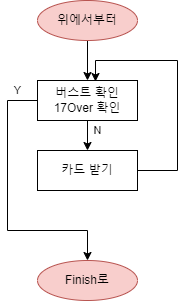

The diagram above was exported from draw.io. Its source (the exported page's mxGraphModel, read from the mxfile embedded in the PNG):
<mxGraphModel dx="1434" dy="746" grid="1" gridSize="10" guides="1" tooltips="1" connect="1" arrows="1" fold="1" page="1" pageScale="1" pageWidth="850" pageHeight="1100" math="0" shadow="0">
  <root>
    <mxCell id="0" />
    <mxCell id="1" parent="0" />
    <mxCell id="CBmkhV6_umnjb5PWB3v--26" value="" style="edgeStyle=orthogonalEdgeStyle;rounded=0;orthogonalLoop=1;jettySize=auto;html=1;entryX=0.5;entryY=0;entryDx=0;entryDy=0;" parent="1" source="fBTSU7Vrl2NQmRgdZAIL-24" target="CBmkhV6_umnjb5PWB3v--22" edge="1">
      <mxGeometry relative="1" as="geometry" />
    </mxCell>
    <mxCell id="fBTSU7Vrl2NQmRgdZAIL-24" value="위에서부터" style="ellipse;whiteSpace=wrap;html=1;align=center;fillColor=#f8cecc;strokeColor=#b85450;" parent="1" vertex="1">
      <mxGeometry x="200" y="280" width="100" height="40" as="geometry" />
    </mxCell>
    <mxCell id="CBmkhV6_umnjb5PWB3v--17" value="Finish로" style="ellipse;whiteSpace=wrap;html=1;align=center;fillColor=#f8cecc;strokeColor=#b85450;" parent="1" vertex="1">
      <mxGeometry x="200" y="540" width="100" height="40" as="geometry" />
    </mxCell>
    <mxCell id="CBmkhV6_umnjb5PWB3v--24" value="N" style="edgeStyle=orthogonalEdgeStyle;rounded=0;orthogonalLoop=1;jettySize=auto;html=1;" parent="1" source="CBmkhV6_umnjb5PWB3v--22" target="CBmkhV6_umnjb5PWB3v--23" edge="1">
      <mxGeometry x="0.2" y="10" relative="1" as="geometry">
        <mxPoint as="offset" />
      </mxGeometry>
    </mxCell>
    <mxCell id="CBmkhV6_umnjb5PWB3v--27" value="Y" style="edgeStyle=orthogonalEdgeStyle;rounded=0;orthogonalLoop=1;jettySize=auto;html=1;entryX=0.5;entryY=0;entryDx=0;entryDy=0;" parent="1" source="CBmkhV6_umnjb5PWB3v--22" target="CBmkhV6_umnjb5PWB3v--17" edge="1">
      <mxGeometry x="-0.8519" y="-10" relative="1" as="geometry">
        <Array as="points">
          <mxPoint x="170" y="380" />
          <mxPoint x="170" y="510" />
          <mxPoint x="250" y="510" />
        </Array>
        <mxPoint as="offset" />
      </mxGeometry>
    </mxCell>
    <mxCell id="CBmkhV6_umnjb5PWB3v--22" value="버스트 확인&lt;div&gt;17Over 확인&lt;/div&gt;" style="whiteSpace=wrap;html=1;align=center;" parent="1" vertex="1">
      <mxGeometry x="200" y="360" width="100" height="40" as="geometry" />
    </mxCell>
    <mxCell id="CBmkhV6_umnjb5PWB3v--23" value="카드 받기" style="whiteSpace=wrap;html=1;align=center;" parent="1" vertex="1">
      <mxGeometry x="200" y="430" width="100" height="40" as="geometry" />
    </mxCell>
    <mxCell id="yHgaMk_xjgwsY4HYsGT0-1" style="edgeStyle=orthogonalEdgeStyle;rounded=0;orthogonalLoop=1;jettySize=auto;html=1;entryX=0.58;entryY=0.025;entryDx=0;entryDy=0;entryPerimeter=0;exitX=1;exitY=0.5;exitDx=0;exitDy=0;" edge="1" parent="1" source="CBmkhV6_umnjb5PWB3v--23" target="CBmkhV6_umnjb5PWB3v--22">
      <mxGeometry relative="1" as="geometry">
        <Array as="points">
          <mxPoint x="340" y="450" />
          <mxPoint x="340" y="340" />
          <mxPoint x="258" y="340" />
        </Array>
      </mxGeometry>
    </mxCell>
  </root>
</mxGraphModel>